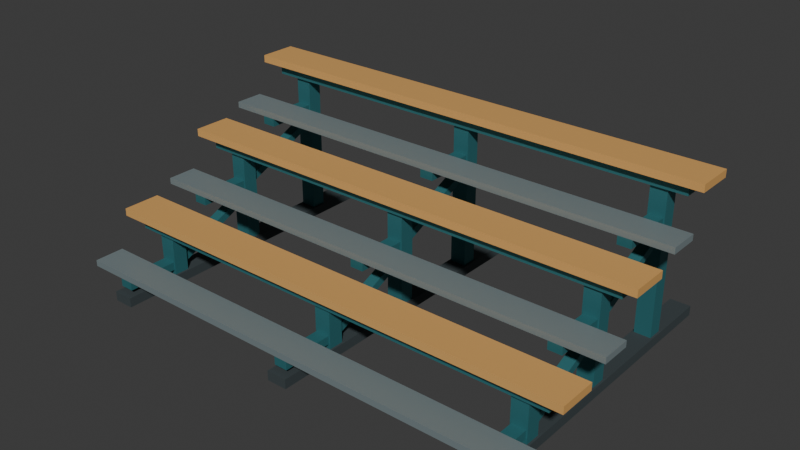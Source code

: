 # Source: source.blend  (saved by Blender 4.3.34; exported with 4.5.12 LTS)
import bpy
from mathutils import Matrix  # noqa: F401  (used for matrix-valued properties, if any)

bpy.ops.wm.read_factory_settings(use_empty=True)
scene = bpy.context.scene
scene.name = 'Scene'

# ---- collections
col_collection = bpy.data.collections.new('Collection'); scene.collection.children.link(col_collection)

# ---- materials (node trees are filled in below, after node groups)
mat_frame_deepteal = bpy.data.materials.new('Frame_DeepTeal')
mat_frame_deepteal.diffuse_color = (0.035, 0.18, 0.2, 1.0)
mat_seat_warmochre = bpy.data.materials.new('Seat_WarmOchre')
mat_seat_warmochre.diffuse_color = (0.72, 0.39, 0.12, 1.0)
mat_footboard_brushedslate = bpy.data.materials.new('Footboard_BrushedSlate')
mat_footboard_brushedslate.diffuse_color = (0.33, 0.41, 0.43, 1.0)
mat_runner_graphite = bpy.data.materials.new('Runner_Graphite')
mat_runner_graphite.diffuse_color = (0.045, 0.06, 0.065, 1.0)

# ---- material node trees
mat_frame_deepteal.use_nodes = True; mat_frame_deepteal.node_tree.nodes.clear()
_N = mat_frame_deepteal.node_tree.nodes; _L = mat_frame_deepteal.node_tree.links
n0 = _N.new('ShaderNodeBsdfPrincipled'); n0.name = 'Principled BSDF'; n0.location = (10, 300)
n0.inputs[0].default_value = (0.035, 0.18, 0.2, 1.0)
n0.inputs[1].default_value = 0.28
n0.inputs[2].default_value = 0.53
n1 = _N.new('ShaderNodeOutputMaterial'); n1.name = 'Material Output'; n1.location = (300, 300)
_L.new(n0.outputs[0], n1.inputs[0])
n1.is_active_output = True
mat_seat_warmochre.use_nodes = True; mat_seat_warmochre.node_tree.nodes.clear()
_N = mat_seat_warmochre.node_tree.nodes; _L = mat_seat_warmochre.node_tree.links
n0 = _N.new('ShaderNodeBsdfPrincipled'); n0.name = 'Principled BSDF'; n0.location = (10, 300)
n0.inputs[0].default_value = (0.72, 0.39, 0.12, 1.0)
n0.inputs[1].default_value = 0.05
n0.inputs[2].default_value = 0.63
n1 = _N.new('ShaderNodeOutputMaterial'); n1.name = 'Material Output'; n1.location = (300, 300)
_L.new(n0.outputs[0], n1.inputs[0])
n1.is_active_output = True
mat_footboard_brushedslate.use_nodes = True; mat_footboard_brushedslate.node_tree.nodes.clear()
_N = mat_footboard_brushedslate.node_tree.nodes; _L = mat_footboard_brushedslate.node_tree.links
n0 = _N.new('ShaderNodeBsdfPrincipled'); n0.name = 'Principled BSDF'; n0.location = (10, 300)
n0.inputs[0].default_value = (0.33, 0.41, 0.43, 1.0)
n0.inputs[1].default_value = 0.52
n0.inputs[2].default_value = 0.47
n1 = _N.new('ShaderNodeOutputMaterial'); n1.name = 'Material Output'; n1.location = (300, 300)
_L.new(n0.outputs[0], n1.inputs[0])
n1.is_active_output = True
mat_runner_graphite.use_nodes = True; mat_runner_graphite.node_tree.nodes.clear()
_N = mat_runner_graphite.node_tree.nodes; _L = mat_runner_graphite.node_tree.links
n0 = _N.new('ShaderNodeBsdfPrincipled'); n0.name = 'Principled BSDF'; n0.location = (10, 300)
n0.inputs[0].default_value = (0.045, 0.06, 0.065, 1.0)
n0.inputs[1].default_value = 0.08
n0.inputs[2].default_value = 0.77
n1 = _N.new('ShaderNodeOutputMaterial'); n1.name = 'Material Output'; n1.location = (300, 300)
_L.new(n0.outputs[0], n1.inputs[0])
n1.is_active_output = True

# ---- world
world_world = bpy.data.worlds.new('World'); scene.world = world_world
world_world.use_nodes = True; world_world.node_tree.nodes.clear()
_N = world_world.node_tree.nodes; _L = world_world.node_tree.links
n0 = _N.new('ShaderNodeOutputWorld'); n0.name = 'World Output'; n0.location = (300, 300)
n1 = _N.new('ShaderNodeBackground'); n1.name = 'Background'; n1.location = (10, 300)
n1.inputs[0].default_value = (0.05088, 0.05088, 0.05088, 1.0)
_L.new(n1.outputs[0], n0.inputs[0])
n0.is_active_output = True
world_world.color = (0.05088, 0.05088, 0.05088)
world_world.sun_shadow_jitter_overblur = 0.0

# ---- meshes
me_frame_0_groundrunner = bpy.data.meshes.new('Frame_0_GroundRunner')
me_frame_0_groundrunner.from_pydata([(-1.555, -1.17, 0.0), (-1.405, -1.17, 0.0), (-1.555, 1.17, 0.0), (-1.405, 1.17, 0.0), (-1.555, -1.17, 0.07), (-1.405, -1.17, 0.07), (-1.555, 1.17, 0.07), (-1.405, 1.17, 0.07)], [], [(0, 2, 3, 1), (4, 5, 7, 6), (0, 1, 5, 4), (2, 6, 7, 3), (0, 4, 6, 2), (1, 3, 7, 5)])
me_frame_0_groundrunner.polygons.foreach_set('material_index', [3, 3, 3, 3, 3, 3])
me_frame_0_groundrunner.materials.append(mat_frame_deepteal)
me_frame_0_groundrunner.materials.append(mat_seat_warmochre)
me_frame_0_groundrunner.materials.append(mat_footboard_brushedslate)
me_frame_0_groundrunner.materials.append(mat_runner_graphite)
me_frame_0_groundrunner.update()
me_frame_1_groundrunner = bpy.data.meshes.new('Frame_1_GroundRunner')
me_frame_1_groundrunner.from_pydata([(-0.075, -1.17, 0.0), (0.075, -1.17, 0.0), (-0.075, 1.17, 0.0), (0.075, 1.17, 0.0), (-0.075, -1.17, 0.07), (0.075, -1.17, 0.07), (-0.075, 1.17, 0.07), (0.075, 1.17, 0.07)], [], [(0, 2, 3, 1), (4, 5, 7, 6), (0, 1, 5, 4), (2, 6, 7, 3), (0, 4, 6, 2), (1, 3, 7, 5)])
me_frame_1_groundrunner.polygons.foreach_set('material_index', [3, 3, 3, 3, 3, 3])
me_frame_1_groundrunner.materials.append(mat_frame_deepteal)
me_frame_1_groundrunner.materials.append(mat_seat_warmochre)
me_frame_1_groundrunner.materials.append(mat_footboard_brushedslate)
me_frame_1_groundrunner.materials.append(mat_runner_graphite)
me_frame_1_groundrunner.update()
me_frame_2_groundrunner = bpy.data.meshes.new('Frame_2_GroundRunner')
me_frame_2_groundrunner.from_pydata([(1.405, -1.17, 0.0), (1.555, -1.17, 0.0), (1.405, 1.17, 0.0), (1.555, 1.17, 0.0), (1.405, -1.17, 0.07), (1.555, -1.17, 0.07), (1.405, 1.17, 0.07), (1.555, 1.17, 0.07)], [], [(0, 2, 3, 1), (4, 5, 7, 6), (0, 1, 5, 4), (2, 6, 7, 3), (0, 4, 6, 2), (1, 3, 7, 5)])
me_frame_2_groundrunner.polygons.foreach_set('material_index', [3, 3, 3, 3, 3, 3])
me_frame_2_groundrunner.materials.append(mat_frame_deepteal)
me_frame_2_groundrunner.materials.append(mat_seat_warmochre)
me_frame_2_groundrunner.materials.append(mat_footboard_brushedslate)
me_frame_2_groundrunner.materials.append(mat_runner_graphite)
me_frame_2_groundrunner.update()
me_row_0_seatboard = bpy.data.meshes.new('Row_0_SeatBoard')
me_row_0_seatboard.from_pydata([(-1.8, -0.84, 0.445), (1.8, -0.84, 0.445), (-1.8, -0.56, 0.445), (1.8, -0.56, 0.445), (-1.8, -0.84, 0.5), (1.8, -0.84, 0.5), (-1.8, -0.56, 0.5), (1.8, -0.56, 0.5)], [], [(0, 2, 3, 1), (4, 5, 7, 6), (0, 1, 5, 4), (2, 6, 7, 3), (0, 4, 6, 2), (1, 3, 7, 5)])
me_row_0_seatboard.polygons.foreach_set('material_index', [1, 1, 1, 1, 1, 1])
me_row_0_seatboard.materials.append(mat_frame_deepteal)
me_row_0_seatboard.materials.append(mat_seat_warmochre)
me_row_0_seatboard.materials.append(mat_footboard_brushedslate)
me_row_0_seatboard.materials.append(mat_runner_graphite)
me_row_0_seatboard.update()
me_row_0_continuousseatbeam = bpy.data.meshes.new('Row_0_ContinuousSeatBeam')
me_row_0_continuousseatbeam.from_pydata([(-1.68, -0.78, 0.365), (1.68, -0.78, 0.365), (-1.68, -0.62, 0.365), (1.68, -0.62, 0.365), (-1.68, -0.78, 0.445), (1.68, -0.78, 0.445), (-1.68, -0.62, 0.445), (1.68, -0.62, 0.445)], [], [(0, 2, 3, 1), (4, 5, 7, 6), (0, 1, 5, 4), (2, 6, 7, 3), (0, 4, 6, 2), (1, 3, 7, 5)])
me_row_0_continuousseatbeam.materials.append(mat_frame_deepteal)
me_row_0_continuousseatbeam.materials.append(mat_seat_warmochre)
me_row_0_continuousseatbeam.materials.append(mat_footboard_brushedslate)
me_row_0_continuousseatbeam.materials.append(mat_runner_graphite)
me_row_0_continuousseatbeam.update()
me_row_0_footboard = bpy.data.meshes.new('Row_0_Footboard')
me_row_0_footboard.from_pydata([(-1.8, -1.13, 0.165), (1.8, -1.13, 0.165), (-1.8, -0.91, 0.165), (1.8, -0.91, 0.165), (-1.8, -1.13, 0.21), (1.8, -1.13, 0.21), (-1.8, -0.91, 0.21), (1.8, -0.91, 0.21)], [], [(0, 2, 3, 1), (4, 5, 7, 6), (0, 1, 5, 4), (2, 6, 7, 3), (0, 4, 6, 2), (1, 3, 7, 5)])
me_row_0_footboard.polygons.foreach_set('material_index', [2, 2, 2, 2, 2, 2])
me_row_0_footboard.materials.append(mat_frame_deepteal)
me_row_0_footboard.materials.append(mat_seat_warmochre)
me_row_0_footboard.materials.append(mat_footboard_brushedslate)
me_row_0_footboard.materials.append(mat_runner_graphite)
me_row_0_footboard.update()
me_frame_0_row_0_upright = bpy.data.meshes.new('Frame_0_Row_0_Upright')
me_frame_0_row_0_upright.from_pydata([(-1.54, -0.755, 0.07), (-1.42, -0.755, 0.07), (-1.54, -0.645, 0.07), (-1.42, -0.645, 0.07), (-1.54, -0.755, 0.365), (-1.42, -0.755, 0.365), (-1.54, -0.645, 0.365), (-1.42, -0.645, 0.365)], [], [(0, 2, 3, 1), (4, 5, 7, 6), (0, 1, 5, 4), (2, 6, 7, 3), (0, 4, 6, 2), (1, 3, 7, 5)])
me_frame_0_row_0_upright.materials.append(mat_frame_deepteal)
me_frame_0_row_0_upright.materials.append(mat_seat_warmochre)
me_frame_0_row_0_upright.materials.append(mat_footboard_brushedslate)
me_frame_0_row_0_upright.materials.append(mat_runner_graphite)
me_frame_0_row_0_upright.update()
me_frame_0_row_0_footarm = bpy.data.meshes.new('Frame_0_Row_0_FootArm')
me_frame_0_row_0_footarm.from_pydata([(-1.53, -1.13, 0.105), (-1.43, -1.13, 0.105), (-1.53, -0.755, 0.105), (-1.43, -0.755, 0.105), (-1.53, -1.13, 0.165), (-1.43, -1.13, 0.165), (-1.53, -0.755, 0.165), (-1.43, -0.755, 0.165)], [], [(0, 2, 3, 1), (4, 5, 7, 6), (0, 1, 5, 4), (2, 6, 7, 3), (0, 4, 6, 2), (1, 3, 7, 5)])
me_frame_0_row_0_footarm.materials.append(mat_frame_deepteal)
me_frame_0_row_0_footarm.materials.append(mat_seat_warmochre)
me_frame_0_row_0_footarm.materials.append(mat_footboard_brushedslate)
me_frame_0_row_0_footarm.materials.append(mat_runner_graphite)
me_frame_0_row_0_footarm.update()
me_frame_1_row_0_upright = bpy.data.meshes.new('Frame_1_Row_0_Upright')
me_frame_1_row_0_upright.from_pydata([(-0.06, -0.755, 0.07), (0.06, -0.755, 0.07), (-0.06, -0.645, 0.07), (0.06, -0.645, 0.07), (-0.06, -0.755, 0.365), (0.06, -0.755, 0.365), (-0.06, -0.645, 0.365), (0.06, -0.645, 0.365)], [], [(0, 2, 3, 1), (4, 5, 7, 6), (0, 1, 5, 4), (2, 6, 7, 3), (0, 4, 6, 2), (1, 3, 7, 5)])
me_frame_1_row_0_upright.materials.append(mat_frame_deepteal)
me_frame_1_row_0_upright.materials.append(mat_seat_warmochre)
me_frame_1_row_0_upright.materials.append(mat_footboard_brushedslate)
me_frame_1_row_0_upright.materials.append(mat_runner_graphite)
me_frame_1_row_0_upright.update()
me_frame_1_row_0_footarm = bpy.data.meshes.new('Frame_1_Row_0_FootArm')
me_frame_1_row_0_footarm.from_pydata([(-0.05, -1.13, 0.105), (0.05, -1.13, 0.105), (-0.05, -0.755, 0.105), (0.05, -0.755, 0.105), (-0.05, -1.13, 0.165), (0.05, -1.13, 0.165), (-0.05, -0.755, 0.165), (0.05, -0.755, 0.165)], [], [(0, 2, 3, 1), (4, 5, 7, 6), (0, 1, 5, 4), (2, 6, 7, 3), (0, 4, 6, 2), (1, 3, 7, 5)])
me_frame_1_row_0_footarm.materials.append(mat_frame_deepteal)
me_frame_1_row_0_footarm.materials.append(mat_seat_warmochre)
me_frame_1_row_0_footarm.materials.append(mat_footboard_brushedslate)
me_frame_1_row_0_footarm.materials.append(mat_runner_graphite)
me_frame_1_row_0_footarm.update()
me_frame_2_row_0_upright = bpy.data.meshes.new('Frame_2_Row_0_Upright')
me_frame_2_row_0_upright.from_pydata([(1.42, -0.755, 0.07), (1.54, -0.755, 0.07), (1.42, -0.645, 0.07), (1.54, -0.645, 0.07), (1.42, -0.755, 0.365), (1.54, -0.755, 0.365), (1.42, -0.645, 0.365), (1.54, -0.645, 0.365)], [], [(0, 2, 3, 1), (4, 5, 7, 6), (0, 1, 5, 4), (2, 6, 7, 3), (0, 4, 6, 2), (1, 3, 7, 5)])
me_frame_2_row_0_upright.materials.append(mat_frame_deepteal)
me_frame_2_row_0_upright.materials.append(mat_seat_warmochre)
me_frame_2_row_0_upright.materials.append(mat_footboard_brushedslate)
me_frame_2_row_0_upright.materials.append(mat_runner_graphite)
me_frame_2_row_0_upright.update()
me_frame_2_row_0_footarm = bpy.data.meshes.new('Frame_2_Row_0_FootArm')
me_frame_2_row_0_footarm.from_pydata([(1.43, -1.13, 0.105), (1.53, -1.13, 0.105), (1.43, -0.755, 0.105), (1.53, -0.755, 0.105), (1.43, -1.13, 0.165), (1.53, -1.13, 0.165), (1.43, -0.755, 0.165), (1.53, -0.755, 0.165)], [], [(0, 2, 3, 1), (4, 5, 7, 6), (0, 1, 5, 4), (2, 6, 7, 3), (0, 4, 6, 2), (1, 3, 7, 5)])
me_frame_2_row_0_footarm.materials.append(mat_frame_deepteal)
me_frame_2_row_0_footarm.materials.append(mat_seat_warmochre)
me_frame_2_row_0_footarm.materials.append(mat_footboard_brushedslate)
me_frame_2_row_0_footarm.materials.append(mat_runner_graphite)
me_frame_2_row_0_footarm.update()
me_row_1_seatboard = bpy.data.meshes.new('Row_1_SeatBoard')
me_row_1_seatboard.from_pydata([(-1.8, -0.14, 0.825), (1.8, -0.14, 0.825), (-1.8, 0.14, 0.825), (1.8, 0.14, 0.825), (-1.8, -0.14, 0.88), (1.8, -0.14, 0.88), (-1.8, 0.14, 0.88), (1.8, 0.14, 0.88)], [], [(0, 2, 3, 1), (4, 5, 7, 6), (0, 1, 5, 4), (2, 6, 7, 3), (0, 4, 6, 2), (1, 3, 7, 5)])
me_row_1_seatboard.polygons.foreach_set('material_index', [1, 1, 1, 1, 1, 1])
me_row_1_seatboard.materials.append(mat_frame_deepteal)
me_row_1_seatboard.materials.append(mat_seat_warmochre)
me_row_1_seatboard.materials.append(mat_footboard_brushedslate)
me_row_1_seatboard.materials.append(mat_runner_graphite)
me_row_1_seatboard.update()
me_row_1_continuousseatbeam = bpy.data.meshes.new('Row_1_ContinuousSeatBeam')
me_row_1_continuousseatbeam.from_pydata([(-1.68, -0.08, 0.745), (1.68, -0.08, 0.745), (-1.68, 0.08, 0.745), (1.68, 0.08, 0.745), (-1.68, -0.08, 0.825), (1.68, -0.08, 0.825), (-1.68, 0.08, 0.825), (1.68, 0.08, 0.825)], [], [(0, 2, 3, 1), (4, 5, 7, 6), (0, 1, 5, 4), (2, 6, 7, 3), (0, 4, 6, 2), (1, 3, 7, 5)])
me_row_1_continuousseatbeam.materials.append(mat_frame_deepteal)
me_row_1_continuousseatbeam.materials.append(mat_seat_warmochre)
me_row_1_continuousseatbeam.materials.append(mat_footboard_brushedslate)
me_row_1_continuousseatbeam.materials.append(mat_runner_graphite)
me_row_1_continuousseatbeam.update()
me_row_1_footboard = bpy.data.meshes.new('Row_1_Footboard')
me_row_1_footboard.from_pydata([(-1.8, -0.43, 0.545), (1.8, -0.43, 0.545), (-1.8, -0.21, 0.545), (1.8, -0.21, 0.545), (-1.8, -0.43, 0.59), (1.8, -0.43, 0.59), (-1.8, -0.21, 0.59), (1.8, -0.21, 0.59)], [], [(0, 2, 3, 1), (4, 5, 7, 6), (0, 1, 5, 4), (2, 6, 7, 3), (0, 4, 6, 2), (1, 3, 7, 5)])
me_row_1_footboard.polygons.foreach_set('material_index', [2, 2, 2, 2, 2, 2])
me_row_1_footboard.materials.append(mat_frame_deepteal)
me_row_1_footboard.materials.append(mat_seat_warmochre)
me_row_1_footboard.materials.append(mat_footboard_brushedslate)
me_row_1_footboard.materials.append(mat_runner_graphite)
me_row_1_footboard.update()
me_frame_0_row_1_upright = bpy.data.meshes.new('Frame_0_Row_1_Upright')
me_frame_0_row_1_upright.from_pydata([(-1.54, -0.055, 0.07), (-1.42, -0.055, 0.07), (-1.54, 0.055, 0.07), (-1.42, 0.055, 0.07), (-1.54, -0.055, 0.745), (-1.42, -0.055, 0.745), (-1.54, 0.055, 0.745), (-1.42, 0.055, 0.745)], [], [(0, 2, 3, 1), (4, 5, 7, 6), (0, 1, 5, 4), (2, 6, 7, 3), (0, 4, 6, 2), (1, 3, 7, 5)])
me_frame_0_row_1_upright.materials.append(mat_frame_deepteal)
me_frame_0_row_1_upright.materials.append(mat_seat_warmochre)
me_frame_0_row_1_upright.materials.append(mat_footboard_brushedslate)
me_frame_0_row_1_upright.materials.append(mat_runner_graphite)
me_frame_0_row_1_upright.update()
me_frame_0_row_1_footarm = bpy.data.meshes.new('Frame_0_Row_1_FootArm')
me_frame_0_row_1_footarm.from_pydata([(-1.53, -0.43, 0.485), (-1.43, -0.43, 0.485), (-1.53, -0.055, 0.485), (-1.43, -0.055, 0.485), (-1.53, -0.43, 0.545), (-1.43, -0.43, 0.545), (-1.53, -0.055, 0.545), (-1.43, -0.055, 0.545)], [], [(0, 2, 3, 1), (4, 5, 7, 6), (0, 1, 5, 4), (2, 6, 7, 3), (0, 4, 6, 2), (1, 3, 7, 5)])
me_frame_0_row_1_footarm.materials.append(mat_frame_deepteal)
me_frame_0_row_1_footarm.materials.append(mat_seat_warmochre)
me_frame_0_row_1_footarm.materials.append(mat_footboard_brushedslate)
me_frame_0_row_1_footarm.materials.append(mat_runner_graphite)
me_frame_0_row_1_footarm.update()
me_frame_1_row_1_upright = bpy.data.meshes.new('Frame_1_Row_1_Upright')
me_frame_1_row_1_upright.from_pydata([(-0.06, -0.055, 0.07), (0.06, -0.055, 0.07), (-0.06, 0.055, 0.07), (0.06, 0.055, 0.07), (-0.06, -0.055, 0.745), (0.06, -0.055, 0.745), (-0.06, 0.055, 0.745), (0.06, 0.055, 0.745)], [], [(0, 2, 3, 1), (4, 5, 7, 6), (0, 1, 5, 4), (2, 6, 7, 3), (0, 4, 6, 2), (1, 3, 7, 5)])
me_frame_1_row_1_upright.materials.append(mat_frame_deepteal)
me_frame_1_row_1_upright.materials.append(mat_seat_warmochre)
me_frame_1_row_1_upright.materials.append(mat_footboard_brushedslate)
me_frame_1_row_1_upright.materials.append(mat_runner_graphite)
me_frame_1_row_1_upright.update()
me_frame_1_row_1_footarm = bpy.data.meshes.new('Frame_1_Row_1_FootArm')
me_frame_1_row_1_footarm.from_pydata([(-0.05, -0.43, 0.485), (0.05, -0.43, 0.485), (-0.05, -0.055, 0.485), (0.05, -0.055, 0.485), (-0.05, -0.43, 0.545), (0.05, -0.43, 0.545), (-0.05, -0.055, 0.545), (0.05, -0.055, 0.545)], [], [(0, 2, 3, 1), (4, 5, 7, 6), (0, 1, 5, 4), (2, 6, 7, 3), (0, 4, 6, 2), (1, 3, 7, 5)])
me_frame_1_row_1_footarm.materials.append(mat_frame_deepteal)
me_frame_1_row_1_footarm.materials.append(mat_seat_warmochre)
me_frame_1_row_1_footarm.materials.append(mat_footboard_brushedslate)
me_frame_1_row_1_footarm.materials.append(mat_runner_graphite)
me_frame_1_row_1_footarm.update()
me_frame_2_row_1_upright = bpy.data.meshes.new('Frame_2_Row_1_Upright')
me_frame_2_row_1_upright.from_pydata([(1.42, -0.055, 0.07), (1.54, -0.055, 0.07), (1.42, 0.055, 0.07), (1.54, 0.055, 0.07), (1.42, -0.055, 0.745), (1.54, -0.055, 0.745), (1.42, 0.055, 0.745), (1.54, 0.055, 0.745)], [], [(0, 2, 3, 1), (4, 5, 7, 6), (0, 1, 5, 4), (2, 6, 7, 3), (0, 4, 6, 2), (1, 3, 7, 5)])
me_frame_2_row_1_upright.materials.append(mat_frame_deepteal)
me_frame_2_row_1_upright.materials.append(mat_seat_warmochre)
me_frame_2_row_1_upright.materials.append(mat_footboard_brushedslate)
me_frame_2_row_1_upright.materials.append(mat_runner_graphite)
me_frame_2_row_1_upright.update()
me_frame_2_row_1_footarm = bpy.data.meshes.new('Frame_2_Row_1_FootArm')
me_frame_2_row_1_footarm.from_pydata([(1.43, -0.43, 0.485), (1.53, -0.43, 0.485), (1.43, -0.055, 0.485), (1.53, -0.055, 0.485), (1.43, -0.43, 0.545), (1.53, -0.43, 0.545), (1.43, -0.055, 0.545), (1.53, -0.055, 0.545)], [], [(0, 2, 3, 1), (4, 5, 7, 6), (0, 1, 5, 4), (2, 6, 7, 3), (0, 4, 6, 2), (1, 3, 7, 5)])
me_frame_2_row_1_footarm.materials.append(mat_frame_deepteal)
me_frame_2_row_1_footarm.materials.append(mat_seat_warmochre)
me_frame_2_row_1_footarm.materials.append(mat_footboard_brushedslate)
me_frame_2_row_1_footarm.materials.append(mat_runner_graphite)
me_frame_2_row_1_footarm.update()
me_row_2_seatboard = bpy.data.meshes.new('Row_2_SeatBoard')
me_row_2_seatboard.from_pydata([(-1.8, 0.56, 1.205), (1.8, 0.56, 1.205), (-1.8, 0.84, 1.205), (1.8, 0.84, 1.205), (-1.8, 0.56, 1.26), (1.8, 0.56, 1.26), (-1.8, 0.84, 1.26), (1.8, 0.84, 1.26)], [], [(0, 2, 3, 1), (4, 5, 7, 6), (0, 1, 5, 4), (2, 6, 7, 3), (0, 4, 6, 2), (1, 3, 7, 5)])
me_row_2_seatboard.polygons.foreach_set('material_index', [1, 1, 1, 1, 1, 1])
me_row_2_seatboard.materials.append(mat_frame_deepteal)
me_row_2_seatboard.materials.append(mat_seat_warmochre)
me_row_2_seatboard.materials.append(mat_footboard_brushedslate)
me_row_2_seatboard.materials.append(mat_runner_graphite)
me_row_2_seatboard.update()
me_row_2_continuousseatbeam = bpy.data.meshes.new('Row_2_ContinuousSeatBeam')
me_row_2_continuousseatbeam.from_pydata([(-1.68, 0.62, 1.125), (1.68, 0.62, 1.125), (-1.68, 0.78, 1.125), (1.68, 0.78, 1.125), (-1.68, 0.62, 1.205), (1.68, 0.62, 1.205), (-1.68, 0.78, 1.205), (1.68, 0.78, 1.205)], [], [(0, 2, 3, 1), (4, 5, 7, 6), (0, 1, 5, 4), (2, 6, 7, 3), (0, 4, 6, 2), (1, 3, 7, 5)])
me_row_2_continuousseatbeam.materials.append(mat_frame_deepteal)
me_row_2_continuousseatbeam.materials.append(mat_seat_warmochre)
me_row_2_continuousseatbeam.materials.append(mat_footboard_brushedslate)
me_row_2_continuousseatbeam.materials.append(mat_runner_graphite)
me_row_2_continuousseatbeam.update()
me_row_2_footboard = bpy.data.meshes.new('Row_2_Footboard')
me_row_2_footboard.from_pydata([(-1.8, 0.27, 0.925), (1.8, 0.27, 0.925), (-1.8, 0.49, 0.925), (1.8, 0.49, 0.925), (-1.8, 0.27, 0.97), (1.8, 0.27, 0.97), (-1.8, 0.49, 0.97), (1.8, 0.49, 0.97)], [], [(0, 2, 3, 1), (4, 5, 7, 6), (0, 1, 5, 4), (2, 6, 7, 3), (0, 4, 6, 2), (1, 3, 7, 5)])
me_row_2_footboard.polygons.foreach_set('material_index', [2, 2, 2, 2, 2, 2])
me_row_2_footboard.materials.append(mat_frame_deepteal)
me_row_2_footboard.materials.append(mat_seat_warmochre)
me_row_2_footboard.materials.append(mat_footboard_brushedslate)
me_row_2_footboard.materials.append(mat_runner_graphite)
me_row_2_footboard.update()
me_frame_0_row_2_upright = bpy.data.meshes.new('Frame_0_Row_2_Upright')
me_frame_0_row_2_upright.from_pydata([(-1.54, 0.645, 0.07), (-1.42, 0.645, 0.07), (-1.54, 0.755, 0.07), (-1.42, 0.755, 0.07), (-1.54, 0.645, 1.125), (-1.42, 0.645, 1.125), (-1.54, 0.755, 1.125), (-1.42, 0.755, 1.125)], [], [(0, 2, 3, 1), (4, 5, 7, 6), (0, 1, 5, 4), (2, 6, 7, 3), (0, 4, 6, 2), (1, 3, 7, 5)])
me_frame_0_row_2_upright.materials.append(mat_frame_deepteal)
me_frame_0_row_2_upright.materials.append(mat_seat_warmochre)
me_frame_0_row_2_upright.materials.append(mat_footboard_brushedslate)
me_frame_0_row_2_upright.materials.append(mat_runner_graphite)
me_frame_0_row_2_upright.update()
me_frame_0_row_2_footarm = bpy.data.meshes.new('Frame_0_Row_2_FootArm')
me_frame_0_row_2_footarm.from_pydata([(-1.53, 0.27, 0.865), (-1.43, 0.27, 0.865), (-1.53, 0.645, 0.865), (-1.43, 0.645, 0.865), (-1.53, 0.27, 0.925), (-1.43, 0.27, 0.925), (-1.53, 0.645, 0.925), (-1.43, 0.645, 0.925)], [], [(0, 2, 3, 1), (4, 5, 7, 6), (0, 1, 5, 4), (2, 6, 7, 3), (0, 4, 6, 2), (1, 3, 7, 5)])
me_frame_0_row_2_footarm.materials.append(mat_frame_deepteal)
me_frame_0_row_2_footarm.materials.append(mat_seat_warmochre)
me_frame_0_row_2_footarm.materials.append(mat_footboard_brushedslate)
me_frame_0_row_2_footarm.materials.append(mat_runner_graphite)
me_frame_0_row_2_footarm.update()
me_frame_1_row_2_upright = bpy.data.meshes.new('Frame_1_Row_2_Upright')
me_frame_1_row_2_upright.from_pydata([(-0.06, 0.645, 0.07), (0.06, 0.645, 0.07), (-0.06, 0.755, 0.07), (0.06, 0.755, 0.07), (-0.06, 0.645, 1.125), (0.06, 0.645, 1.125), (-0.06, 0.755, 1.125), (0.06, 0.755, 1.125)], [], [(0, 2, 3, 1), (4, 5, 7, 6), (0, 1, 5, 4), (2, 6, 7, 3), (0, 4, 6, 2), (1, 3, 7, 5)])
me_frame_1_row_2_upright.materials.append(mat_frame_deepteal)
me_frame_1_row_2_upright.materials.append(mat_seat_warmochre)
me_frame_1_row_2_upright.materials.append(mat_footboard_brushedslate)
me_frame_1_row_2_upright.materials.append(mat_runner_graphite)
me_frame_1_row_2_upright.update()
me_frame_1_row_2_footarm = bpy.data.meshes.new('Frame_1_Row_2_FootArm')
me_frame_1_row_2_footarm.from_pydata([(-0.05, 0.27, 0.865), (0.05, 0.27, 0.865), (-0.05, 0.645, 0.865), (0.05, 0.645, 0.865), (-0.05, 0.27, 0.925), (0.05, 0.27, 0.925), (-0.05, 0.645, 0.925), (0.05, 0.645, 0.925)], [], [(0, 2, 3, 1), (4, 5, 7, 6), (0, 1, 5, 4), (2, 6, 7, 3), (0, 4, 6, 2), (1, 3, 7, 5)])
me_frame_1_row_2_footarm.materials.append(mat_frame_deepteal)
me_frame_1_row_2_footarm.materials.append(mat_seat_warmochre)
me_frame_1_row_2_footarm.materials.append(mat_footboard_brushedslate)
me_frame_1_row_2_footarm.materials.append(mat_runner_graphite)
me_frame_1_row_2_footarm.update()
me_frame_2_row_2_upright = bpy.data.meshes.new('Frame_2_Row_2_Upright')
me_frame_2_row_2_upright.from_pydata([(1.42, 0.645, 0.07), (1.54, 0.645, 0.07), (1.42, 0.755, 0.07), (1.54, 0.755, 0.07), (1.42, 0.645, 1.125), (1.54, 0.645, 1.125), (1.42, 0.755, 1.125), (1.54, 0.755, 1.125)], [], [(0, 2, 3, 1), (4, 5, 7, 6), (0, 1, 5, 4), (2, 6, 7, 3), (0, 4, 6, 2), (1, 3, 7, 5)])
me_frame_2_row_2_upright.materials.append(mat_frame_deepteal)
me_frame_2_row_2_upright.materials.append(mat_seat_warmochre)
me_frame_2_row_2_upright.materials.append(mat_footboard_brushedslate)
me_frame_2_row_2_upright.materials.append(mat_runner_graphite)
me_frame_2_row_2_upright.update()
me_frame_2_row_2_footarm = bpy.data.meshes.new('Frame_2_Row_2_FootArm')
me_frame_2_row_2_footarm.from_pydata([(1.43, 0.27, 0.865), (1.53, 0.27, 0.865), (1.43, 0.645, 0.865), (1.53, 0.645, 0.865), (1.43, 0.27, 0.925), (1.53, 0.27, 0.925), (1.43, 0.645, 0.925), (1.53, 0.645, 0.925)], [], [(0, 2, 3, 1), (4, 5, 7, 6), (0, 1, 5, 4), (2, 6, 7, 3), (0, 4, 6, 2), (1, 3, 7, 5)])
me_frame_2_row_2_footarm.materials.append(mat_frame_deepteal)
me_frame_2_row_2_footarm.materials.append(mat_seat_warmochre)
me_frame_2_row_2_footarm.materials.append(mat_footboard_brushedslate)
me_frame_2_row_2_footarm.materials.append(mat_runner_graphite)
me_frame_2_row_2_footarm.update()
me_frame_0_bay_0_diagonal = bpy.data.meshes.new('Frame_0_Bay_0_Diagonal')
me_frame_0_bay_0_diagonal.from_pydata([(-1.52, -0.645, 0.12), (-1.52, -0.055, 0.38), (-1.52, -0.055, 0.44), (-1.52, -0.645, 0.18), (-1.44, -0.645, 0.12), (-1.44, -0.055, 0.38), (-1.44, -0.055, 0.44), (-1.44, -0.645, 0.18)], [], [(3, 2, 1, 0), (4, 5, 6, 7), (0, 1, 5, 4), (1, 2, 6, 5), (2, 3, 7, 6), (3, 0, 4, 7)])
me_frame_0_bay_0_diagonal.materials.append(mat_frame_deepteal)
me_frame_0_bay_0_diagonal.materials.append(mat_seat_warmochre)
me_frame_0_bay_0_diagonal.materials.append(mat_footboard_brushedslate)
me_frame_0_bay_0_diagonal.materials.append(mat_runner_graphite)
me_frame_0_bay_0_diagonal.update()
me_frame_0_bay_1_diagonal = bpy.data.meshes.new('Frame_0_Bay_1_Diagonal')
me_frame_0_bay_1_diagonal.from_pydata([(-1.52, 0.055, 0.5), (-1.52, 0.645, 0.76), (-1.52, 0.645, 0.82), (-1.52, 0.055, 0.56), (-1.44, 0.055, 0.5), (-1.44, 0.645, 0.76), (-1.44, 0.645, 0.82), (-1.44, 0.055, 0.56)], [], [(3, 2, 1, 0), (4, 5, 6, 7), (0, 1, 5, 4), (1, 2, 6, 5), (2, 3, 7, 6), (3, 0, 4, 7)])
me_frame_0_bay_1_diagonal.materials.append(mat_frame_deepteal)
me_frame_0_bay_1_diagonal.materials.append(mat_seat_warmochre)
me_frame_0_bay_1_diagonal.materials.append(mat_footboard_brushedslate)
me_frame_0_bay_1_diagonal.materials.append(mat_runner_graphite)
me_frame_0_bay_1_diagonal.update()
me_frame_1_bay_0_diagonal = bpy.data.meshes.new('Frame_1_Bay_0_Diagonal')
me_frame_1_bay_0_diagonal.from_pydata([(-0.04, -0.645, 0.12), (-0.04, -0.055, 0.38), (-0.04, -0.055, 0.44), (-0.04, -0.645, 0.18), (0.04, -0.645, 0.12), (0.04, -0.055, 0.38), (0.04, -0.055, 0.44), (0.04, -0.645, 0.18)], [], [(3, 2, 1, 0), (4, 5, 6, 7), (0, 1, 5, 4), (1, 2, 6, 5), (2, 3, 7, 6), (3, 0, 4, 7)])
me_frame_1_bay_0_diagonal.materials.append(mat_frame_deepteal)
me_frame_1_bay_0_diagonal.materials.append(mat_seat_warmochre)
me_frame_1_bay_0_diagonal.materials.append(mat_footboard_brushedslate)
me_frame_1_bay_0_diagonal.materials.append(mat_runner_graphite)
me_frame_1_bay_0_diagonal.update()
me_frame_1_bay_1_diagonal = bpy.data.meshes.new('Frame_1_Bay_1_Diagonal')
me_frame_1_bay_1_diagonal.from_pydata([(-0.04, 0.055, 0.5), (-0.04, 0.645, 0.76), (-0.04, 0.645, 0.82), (-0.04, 0.055, 0.56), (0.04, 0.055, 0.5), (0.04, 0.645, 0.76), (0.04, 0.645, 0.82), (0.04, 0.055, 0.56)], [], [(3, 2, 1, 0), (4, 5, 6, 7), (0, 1, 5, 4), (1, 2, 6, 5), (2, 3, 7, 6), (3, 0, 4, 7)])
me_frame_1_bay_1_diagonal.materials.append(mat_frame_deepteal)
me_frame_1_bay_1_diagonal.materials.append(mat_seat_warmochre)
me_frame_1_bay_1_diagonal.materials.append(mat_footboard_brushedslate)
me_frame_1_bay_1_diagonal.materials.append(mat_runner_graphite)
me_frame_1_bay_1_diagonal.update()
me_frame_2_bay_0_diagonal = bpy.data.meshes.new('Frame_2_Bay_0_Diagonal')
me_frame_2_bay_0_diagonal.from_pydata([(1.44, -0.645, 0.12), (1.44, -0.055, 0.38), (1.44, -0.055, 0.44), (1.44, -0.645, 0.18), (1.52, -0.645, 0.12), (1.52, -0.055, 0.38), (1.52, -0.055, 0.44), (1.52, -0.645, 0.18)], [], [(3, 2, 1, 0), (4, 5, 6, 7), (0, 1, 5, 4), (1, 2, 6, 5), (2, 3, 7, 6), (3, 0, 4, 7)])
me_frame_2_bay_0_diagonal.materials.append(mat_frame_deepteal)
me_frame_2_bay_0_diagonal.materials.append(mat_seat_warmochre)
me_frame_2_bay_0_diagonal.materials.append(mat_footboard_brushedslate)
me_frame_2_bay_0_diagonal.materials.append(mat_runner_graphite)
me_frame_2_bay_0_diagonal.update()
me_frame_2_bay_1_diagonal = bpy.data.meshes.new('Frame_2_Bay_1_Diagonal')
me_frame_2_bay_1_diagonal.from_pydata([(1.44, 0.055, 0.5), (1.44, 0.645, 0.76), (1.44, 0.645, 0.82), (1.44, 0.055, 0.56), (1.52, 0.055, 0.5), (1.52, 0.645, 0.76), (1.52, 0.645, 0.82), (1.52, 0.055, 0.56)], [], [(3, 2, 1, 0), (4, 5, 6, 7), (0, 1, 5, 4), (1, 2, 6, 5), (2, 3, 7, 6), (3, 0, 4, 7)])
me_frame_2_bay_1_diagonal.materials.append(mat_frame_deepteal)
me_frame_2_bay_1_diagonal.materials.append(mat_seat_warmochre)
me_frame_2_bay_1_diagonal.materials.append(mat_footboard_brushedslate)
me_frame_2_bay_1_diagonal.materials.append(mat_runner_graphite)
me_frame_2_bay_1_diagonal.update()

# ---- objects
ob_oneopenframethreetierbleachers = bpy.data.objects.new('OneOpenFrameThreeTierBleachers', None)
ob_frame_0_groundrunner = bpy.data.objects.new('Frame_0_GroundRunner', me_frame_0_groundrunner)
ob_frame_1_groundrunner = bpy.data.objects.new('Frame_1_GroundRunner', me_frame_1_groundrunner)
ob_frame_2_groundrunner = bpy.data.objects.new('Frame_2_GroundRunner', me_frame_2_groundrunner)
ob_row_0_seatboard = bpy.data.objects.new('Row_0_SeatBoard', me_row_0_seatboard)
ob_row_0_continuousseatbeam = bpy.data.objects.new('Row_0_ContinuousSeatBeam', me_row_0_continuousseatbeam)
ob_row_0_footboard = bpy.data.objects.new('Row_0_Footboard', me_row_0_footboard)
ob_frame_0_row_0_upright = bpy.data.objects.new('Frame_0_Row_0_Upright', me_frame_0_row_0_upright)
ob_frame_0_row_0_footarm = bpy.data.objects.new('Frame_0_Row_0_FootArm', me_frame_0_row_0_footarm)
ob_frame_1_row_0_upright = bpy.data.objects.new('Frame_1_Row_0_Upright', me_frame_1_row_0_upright)
ob_frame_1_row_0_footarm = bpy.data.objects.new('Frame_1_Row_0_FootArm', me_frame_1_row_0_footarm)
ob_frame_2_row_0_upright = bpy.data.objects.new('Frame_2_Row_0_Upright', me_frame_2_row_0_upright)
ob_frame_2_row_0_footarm = bpy.data.objects.new('Frame_2_Row_0_FootArm', me_frame_2_row_0_footarm)
ob_row_1_seatboard = bpy.data.objects.new('Row_1_SeatBoard', me_row_1_seatboard)
ob_row_1_continuousseatbeam = bpy.data.objects.new('Row_1_ContinuousSeatBeam', me_row_1_continuousseatbeam)
ob_row_1_footboard = bpy.data.objects.new('Row_1_Footboard', me_row_1_footboard)
ob_frame_0_row_1_upright = bpy.data.objects.new('Frame_0_Row_1_Upright', me_frame_0_row_1_upright)
ob_frame_0_row_1_footarm = bpy.data.objects.new('Frame_0_Row_1_FootArm', me_frame_0_row_1_footarm)
ob_frame_1_row_1_upright = bpy.data.objects.new('Frame_1_Row_1_Upright', me_frame_1_row_1_upright)
ob_frame_1_row_1_footarm = bpy.data.objects.new('Frame_1_Row_1_FootArm', me_frame_1_row_1_footarm)
ob_frame_2_row_1_upright = bpy.data.objects.new('Frame_2_Row_1_Upright', me_frame_2_row_1_upright)
ob_frame_2_row_1_footarm = bpy.data.objects.new('Frame_2_Row_1_FootArm', me_frame_2_row_1_footarm)
ob_row_2_seatboard = bpy.data.objects.new('Row_2_SeatBoard', me_row_2_seatboard)
ob_row_2_continuousseatbeam = bpy.data.objects.new('Row_2_ContinuousSeatBeam', me_row_2_continuousseatbeam)
ob_row_2_footboard = bpy.data.objects.new('Row_2_Footboard', me_row_2_footboard)
ob_frame_0_row_2_upright = bpy.data.objects.new('Frame_0_Row_2_Upright', me_frame_0_row_2_upright)
ob_frame_0_row_2_footarm = bpy.data.objects.new('Frame_0_Row_2_FootArm', me_frame_0_row_2_footarm)
ob_frame_1_row_2_upright = bpy.data.objects.new('Frame_1_Row_2_Upright', me_frame_1_row_2_upright)
ob_frame_1_row_2_footarm = bpy.data.objects.new('Frame_1_Row_2_FootArm', me_frame_1_row_2_footarm)
ob_frame_2_row_2_upright = bpy.data.objects.new('Frame_2_Row_2_Upright', me_frame_2_row_2_upright)
ob_frame_2_row_2_footarm = bpy.data.objects.new('Frame_2_Row_2_FootArm', me_frame_2_row_2_footarm)
ob_frame_0_bay_0_diagonal = bpy.data.objects.new('Frame_0_Bay_0_Diagonal', me_frame_0_bay_0_diagonal)
ob_frame_0_bay_1_diagonal = bpy.data.objects.new('Frame_0_Bay_1_Diagonal', me_frame_0_bay_1_diagonal)
ob_frame_1_bay_0_diagonal = bpy.data.objects.new('Frame_1_Bay_0_Diagonal', me_frame_1_bay_0_diagonal)
ob_frame_1_bay_1_diagonal = bpy.data.objects.new('Frame_1_Bay_1_Diagonal', me_frame_1_bay_1_diagonal)
ob_frame_2_bay_0_diagonal = bpy.data.objects.new('Frame_2_Bay_0_Diagonal', me_frame_2_bay_0_diagonal)
ob_frame_2_bay_1_diagonal = bpy.data.objects.new('Frame_2_Bay_1_Diagonal', me_frame_2_bay_1_diagonal)

# ---- transforms, parenting, visibility, modifiers, constraints
ob_oneopenframethreetierbleachers.location = (0.0, 0.0, 0.0)
ob_frame_0_groundrunner.parent = ob_oneopenframethreetierbleachers
ob_frame_0_groundrunner.location = (0.0, 0.0, 0.0)
ob_frame_1_groundrunner.parent = ob_oneopenframethreetierbleachers
ob_frame_1_groundrunner.location = (0.0, 0.0, 0.0)
ob_frame_2_groundrunner.parent = ob_oneopenframethreetierbleachers
ob_frame_2_groundrunner.location = (0.0, 0.0, 0.0)
ob_row_0_seatboard.parent = ob_oneopenframethreetierbleachers
ob_row_0_seatboard.location = (0.0, 0.0, 0.0)
ob_row_0_continuousseatbeam.parent = ob_oneopenframethreetierbleachers
ob_row_0_continuousseatbeam.location = (0.0, 0.0, 0.0)
ob_row_0_footboard.parent = ob_oneopenframethreetierbleachers
ob_row_0_footboard.location = (0.0, 0.0, 0.0)
ob_frame_0_row_0_upright.parent = ob_oneopenframethreetierbleachers
ob_frame_0_row_0_upright.location = (0.0, 0.0, 0.0)
ob_frame_0_row_0_footarm.parent = ob_oneopenframethreetierbleachers
ob_frame_0_row_0_footarm.location = (0.0, 0.0, 0.0)
ob_frame_1_row_0_upright.parent = ob_oneopenframethreetierbleachers
ob_frame_1_row_0_upright.location = (0.0, 0.0, 0.0)
ob_frame_1_row_0_footarm.parent = ob_oneopenframethreetierbleachers
ob_frame_1_row_0_footarm.location = (0.0, 0.0, 0.0)
ob_frame_2_row_0_upright.parent = ob_oneopenframethreetierbleachers
ob_frame_2_row_0_upright.location = (0.0, 0.0, 0.0)
ob_frame_2_row_0_footarm.parent = ob_oneopenframethreetierbleachers
ob_frame_2_row_0_footarm.location = (0.0, 0.0, 0.0)
ob_row_1_seatboard.parent = ob_oneopenframethreetierbleachers
ob_row_1_seatboard.location = (0.0, 0.0, 0.0)
ob_row_1_continuousseatbeam.parent = ob_oneopenframethreetierbleachers
ob_row_1_continuousseatbeam.location = (0.0, 0.0, 0.0)
ob_row_1_footboard.parent = ob_oneopenframethreetierbleachers
ob_row_1_footboard.location = (0.0, 0.0, 0.0)
ob_frame_0_row_1_upright.parent = ob_oneopenframethreetierbleachers
ob_frame_0_row_1_upright.location = (0.0, 0.0, 0.0)
ob_frame_0_row_1_footarm.parent = ob_oneopenframethreetierbleachers
ob_frame_0_row_1_footarm.location = (0.0, 0.0, 0.0)
ob_frame_1_row_1_upright.parent = ob_oneopenframethreetierbleachers
ob_frame_1_row_1_upright.location = (0.0, 0.0, 0.0)
ob_frame_1_row_1_footarm.parent = ob_oneopenframethreetierbleachers
ob_frame_1_row_1_footarm.location = (0.0, 0.0, 0.0)
ob_frame_2_row_1_upright.parent = ob_oneopenframethreetierbleachers
ob_frame_2_row_1_upright.location = (0.0, 0.0, 0.0)
ob_frame_2_row_1_footarm.parent = ob_oneopenframethreetierbleachers
ob_frame_2_row_1_footarm.location = (0.0, 0.0, 0.0)
ob_row_2_seatboard.parent = ob_oneopenframethreetierbleachers
ob_row_2_seatboard.location = (0.0, 0.0, 0.0)
ob_row_2_continuousseatbeam.parent = ob_oneopenframethreetierbleachers
ob_row_2_continuousseatbeam.location = (0.0, 0.0, 0.0)
ob_row_2_footboard.parent = ob_oneopenframethreetierbleachers
ob_row_2_footboard.location = (0.0, 0.0, 0.0)
ob_frame_0_row_2_upright.parent = ob_oneopenframethreetierbleachers
ob_frame_0_row_2_upright.location = (0.0, 0.0, 0.0)
ob_frame_0_row_2_footarm.parent = ob_oneopenframethreetierbleachers
ob_frame_0_row_2_footarm.location = (0.0, 0.0, 0.0)
ob_frame_1_row_2_upright.parent = ob_oneopenframethreetierbleachers
ob_frame_1_row_2_upright.location = (0.0, 0.0, 0.0)
ob_frame_1_row_2_footarm.parent = ob_oneopenframethreetierbleachers
ob_frame_1_row_2_footarm.location = (0.0, 0.0, 0.0)
ob_frame_2_row_2_upright.parent = ob_oneopenframethreetierbleachers
ob_frame_2_row_2_upright.location = (0.0, 0.0, 0.0)
ob_frame_2_row_2_footarm.parent = ob_oneopenframethreetierbleachers
ob_frame_2_row_2_footarm.location = (0.0, 0.0, 0.0)
ob_frame_0_bay_0_diagonal.parent = ob_oneopenframethreetierbleachers
ob_frame_0_bay_0_diagonal.location = (0.0, 0.0, 0.0)
ob_frame_0_bay_1_diagonal.parent = ob_oneopenframethreetierbleachers
ob_frame_0_bay_1_diagonal.location = (0.0, 0.0, 0.0)
ob_frame_1_bay_0_diagonal.parent = ob_oneopenframethreetierbleachers
ob_frame_1_bay_0_diagonal.location = (0.0, 0.0, 0.0)
ob_frame_1_bay_1_diagonal.parent = ob_oneopenframethreetierbleachers
ob_frame_1_bay_1_diagonal.location = (0.0, 0.0, 0.0)
ob_frame_2_bay_0_diagonal.parent = ob_oneopenframethreetierbleachers
ob_frame_2_bay_0_diagonal.location = (0.0, 0.0, 0.0)
ob_frame_2_bay_1_diagonal.parent = ob_oneopenframethreetierbleachers
ob_frame_2_bay_1_diagonal.location = (0.0, 0.0, 0.0)

# ---- collection membership
scene.collection.objects.link(ob_oneopenframethreetierbleachers)
scene.collection.objects.link(ob_frame_0_groundrunner)
scene.collection.objects.link(ob_frame_1_groundrunner)
scene.collection.objects.link(ob_frame_2_groundrunner)
scene.collection.objects.link(ob_row_0_seatboard)
scene.collection.objects.link(ob_row_0_continuousseatbeam)
scene.collection.objects.link(ob_row_0_footboard)
scene.collection.objects.link(ob_frame_0_row_0_upright)
scene.collection.objects.link(ob_frame_0_row_0_footarm)
scene.collection.objects.link(ob_frame_1_row_0_upright)
scene.collection.objects.link(ob_frame_1_row_0_footarm)
scene.collection.objects.link(ob_frame_2_row_0_upright)
scene.collection.objects.link(ob_frame_2_row_0_footarm)
scene.collection.objects.link(ob_row_1_seatboard)
scene.collection.objects.link(ob_row_1_continuousseatbeam)
scene.collection.objects.link(ob_row_1_footboard)
scene.collection.objects.link(ob_frame_0_row_1_upright)
scene.collection.objects.link(ob_frame_0_row_1_footarm)
scene.collection.objects.link(ob_frame_1_row_1_upright)
scene.collection.objects.link(ob_frame_1_row_1_footarm)
scene.collection.objects.link(ob_frame_2_row_1_upright)
scene.collection.objects.link(ob_frame_2_row_1_footarm)
scene.collection.objects.link(ob_row_2_seatboard)
scene.collection.objects.link(ob_row_2_continuousseatbeam)
scene.collection.objects.link(ob_row_2_footboard)
scene.collection.objects.link(ob_frame_0_row_2_upright)
scene.collection.objects.link(ob_frame_0_row_2_footarm)
scene.collection.objects.link(ob_frame_1_row_2_upright)
scene.collection.objects.link(ob_frame_1_row_2_footarm)
scene.collection.objects.link(ob_frame_2_row_2_upright)
scene.collection.objects.link(ob_frame_2_row_2_footarm)
scene.collection.objects.link(ob_frame_0_bay_0_diagonal)
scene.collection.objects.link(ob_frame_0_bay_1_diagonal)
scene.collection.objects.link(ob_frame_1_bay_0_diagonal)
scene.collection.objects.link(ob_frame_1_bay_1_diagonal)
scene.collection.objects.link(ob_frame_2_bay_0_diagonal)
scene.collection.objects.link(ob_frame_2_bay_1_diagonal)

# ---- scene / render settings (as saved in the file)
scene.frame_start = 1; scene.frame_end = 250; scene.frame_set(1)
scene.render.engine = 'CYCLES'
scene.render.use_compositing = False
scene.cycles.use_denoising = False
scene.cycles.samples = 128
scene.cycles.use_adaptive_sampling = False
scene.cycles.seed = 17
bpy.context.view_layer.update()

# ---- added for rendering (the .blend has no active camera and no usable light): camera, sun
cam_auto = bpy.data.cameras.new('AutoCamera')
cam_auto.lens = 50.0
cam_auto.sensor_width = 36.0
cam_auto.clip_end = 1000.0
ob_auto_camera = bpy.data.objects.new('AutoCamera', cam_auto)
scene.collection.objects.link(ob_auto_camera)
ob_auto_camera.location = (4.14013, -4.96816, 3.9421)
ob_auto_camera.rotation_euler = (1.09748, -7.21219e-08, 0.694738)
scene.camera = ob_auto_camera
light_auto_sun = bpy.data.lights.new('AutoSun', 'SUN')
light_auto_sun.energy = 3.0
light_auto_sun.angle = 0.0523599
ob_auto_sun = bpy.data.objects.new('AutoSun', light_auto_sun)
scene.collection.objects.link(ob_auto_sun)
ob_auto_sun.rotation_euler = (0.872665, 0.174533, 0.523599)
bpy.context.view_layer.update()
